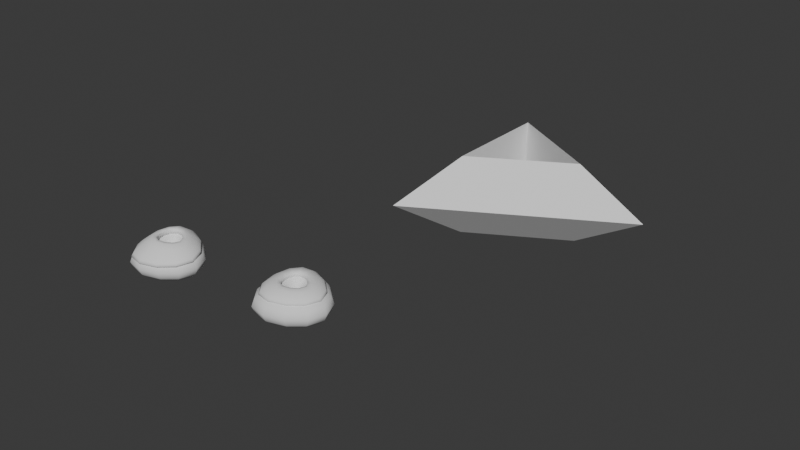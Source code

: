 # Source: Trighnut.blend  (saved by Blender 4.5.91; exported with 4.5.12 LTS)
import bpy
from mathutils import Matrix  # noqa: F401  (used for matrix-valued properties, if any)

bpy.ops.wm.read_factory_settings(use_empty=True)
scene = bpy.context.scene
scene.name = 'Scene'

# ---- collections
col_trighnut1 = bpy.data.collections.new('trighnut1'); scene.collection.children.link(col_trighnut1)
col_trighnut2 = bpy.data.collections.new('trighnut2'); scene.collection.children.link(col_trighnut2)

# ---- world
world_world = bpy.data.worlds.new('World'); scene.world = world_world
world_world.use_nodes = True; world_world.node_tree.nodes.clear()
_N = world_world.node_tree.nodes; _L = world_world.node_tree.links
n0 = _N.new('ShaderNodeOutputWorld'); n0.name = 'World Output'; n0.location = (200, 100)
n1 = _N.new('ShaderNodeBackground'); n1.name = 'Background'; n1.location = (-200, 100)
n1.inputs[0].default_value = (0.05088, 0.05088, 0.05088, 1.0)
_L.new(n1.outputs[0], n0.inputs[0])
n0.is_active_output = True
world_world.color = (0.05088, 0.05088, 0.05088)
world_world.sun_shadow_jitter_overblur = 0.0

# ---- meshes
me_torus = bpy.data.meshes.new('Torus')
me_torus.from_pydata([(2.72, 0.0, 0.0), (1.295, 0.0, 0.8227), (1.295, 0.0, -0.8227), (-1.36, 2.356, 0.0), (-0.6475, 1.122, 0.8227), (-0.6475, 1.122, -0.8227), (-1.36, -2.356, 0.0), (-0.6475, -1.122, 0.8227), (-0.6475, -1.122, -0.8227)], [], [(0, 3, 4, 1), (1, 4, 5, 2), (2, 5, 3, 0), (3, 6, 7, 4), (4, 7, 8, 5), (5, 8, 6, 3), (6, 0, 1, 7), (7, 1, 2, 8), (8, 2, 0, 6)])
_uv = me_torus.uv_layers.new(name='UVMap')
_uv.uv.foreach_set('vector', [0.6667, 0.6667, 1.0, 0.6667, 1.0, 1.0, 0.6667, 1.0, 0.6667, 0.0, 1.0, 0.0, 1.0, 0.3333, 0.6667, 0.3333, 0.6667, 0.3333, 1.0, 0.3333, 1.0, 0.6667, 0.6667, 0.6667, 0.0, 0.6667, 0.3333, 0.6667, 0.3333, 1.0, 0.0, 1.0, 0.0, 0.0, 0.3333, 0.0, 0.3333, 0.3333, 0.0, 0.3333, 0.0, 0.3333, 0.3333, 0.3333, 0.3333, 0.6667, 0.0, 0.6667, 0.3333, 0.6667, 0.6667, 0.6667, 0.6667, 1.0, 0.3333, 1.0, 0.3333, 0.0, 0.6667, 0.0, 0.6667, 0.3333, 0.3333, 0.3333, 0.3333, 0.3333, 0.6667, 0.3333, 0.6667, 0.6667, 0.3333, 0.6667])
me_torus.update()
me_circle = bpy.data.meshes.new('Circle')
me_circle.from_pydata([(-0.05986, -0.1468, 0.8247), (-1.03, -1.779, 0.2937), (-0.05986, -0.1468, -0.2374), (-0.08414, 0.1747, 0.8247), (-1.106, 1.871, 0.2937), (-0.08414, 0.1747, -0.2374), (0.1729, -0.02263, 0.8247), (2.072, -0.1025, 0.2937), (0.1729, -0.02263, -0.2374)], [], [(2, 0, 6, 8), (5, 8, 6, 3), (3, 6, 7, 4), (4, 7, 8, 5), (0, 3, 4, 1), (1, 4, 5, 2), (0, 1, 7, 6), (1, 2, 8, 7), (2, 5, 3, 0)])
me_circle.polygons.foreach_set('use_smooth', [True] * 9)
me_circle.update()
me_circle_003 = bpy.data.meshes.new('Circle.003')
me_circle_003.from_pydata([(-0.205, -0.3366, 0.7421), (-0.7925, -1.369, 0.4357), (-0.205, -0.3366, 0.4545), (-0.2034, 0.3948, 0.7421), (-0.8512, 1.439, 0.4327), (-0.2034, 0.3948, 0.4545), (0.4351, -0.05413, 0.7421), (1.594, -0.07884, 0.4357), (0.4351, -0.05413, 0.4545)], [], [(2, 0, 6, 8), (5, 8, 6, 3), (3, 6, 7, 4), (4, 7, 8, 5), (0, 3, 4, 1), (1, 4, 5, 2), (0, 1, 7, 6), (1, 2, 8, 7), (2, 5, 3, 0)])
me_circle_003.polygons.foreach_set('use_smooth', [True] * 9)
me_circle_003.update()
me_circle_004 = bpy.data.meshes.new('Circle.004')
me_circle_004.from_pydata([(-0.05915, -0.1468, 0.5311), (-1.029, -1.779, -6.257e-08), (-0.05915, -0.1468, -0.5311), (-0.08343, 0.1747, 0.5311), (-1.105, 1.871, -1.951e-07), (-0.08343, 0.1747, -0.5311), (0.1736, -0.02263, 0.5311), (2.072, -0.1025, -6.843e-08), (0.1736, -0.02263, -0.5311)], [], [(2, 0, 6, 8), (5, 8, 6, 3), (3, 6, 7, 4), (4, 7, 8, 5), (0, 3, 4, 1), (1, 4, 5, 2), (0, 1, 7, 6), (1, 2, 8, 7), (2, 5, 3, 0)])
me_circle_004.polygons.foreach_set('use_smooth', [True] * 9)
me_circle_004.update()
me_circle_005 = bpy.data.meshes.new('Circle.005')
me_circle_005.from_pydata([(-0.2043, -0.3366, 0.5635), (-0.8903, -1.62, -0.08185), (-0.2043, -0.3366, 0.2014), (-0.1803, 0.4179, 0.4974), (-0.9682, 1.643, 0.06689), (-0.2027, 0.3948, 0.2014), (0.4583, -0.03106, 0.4624), (1.825, -0.1887, 0.02394), (0.4358, -0.05413, 0.2014)], [], [(2, 0, 6, 8), (5, 8, 6, 3), (3, 6, 7, 4), (4, 7, 8, 5), (0, 3, 4, 1), (1, 4, 5, 2), (0, 1, 7, 6), (1, 2, 8, 7), (2, 5, 3, 0)])
me_circle_005.polygons.foreach_set('use_smooth', [True] * 9)
me_circle_005.update()

# ---- objects
ob_torus = bpy.data.objects.new('Torus', me_torus)
ob_circle = bpy.data.objects.new('Circle', me_circle)
ob_circle_001 = bpy.data.objects.new('Circle.001', me_circle_003)
ob_empty = bpy.data.objects.new('Empty', None)
ob_circle_002 = bpy.data.objects.new('Circle.002', me_circle_004)
ob_circle_003 = bpy.data.objects.new('Circle.003', me_circle_005)

# ---- transforms, parenting, visibility, modifiers, constraints
ob_torus.location = (0.0, 6.375, 0.0)
ob_circle.parent = ob_empty
ob_circle.location = (0.0, 0.0, 0.0)
_m = ob_circle.modifiers.new('Subdivision', 'SUBSURF')
_m.levels = 4
ob_circle_001.parent = ob_empty
ob_circle_001.location = (0.0, 0.0, 0.0)
_m = ob_circle_001.modifiers.new('Subdivision', 'SUBSURF')
_m.levels = 5
ob_empty.location = (0.0, 0.0, 0.0)
ob_circle_002.location = (-3.081, 0.00576, 3.276e-08)
_m = ob_circle_002.modifiers.new('Subdivision', 'SUBSURF')
_m.levels = 4
ob_circle_003.location = (-3.081, 0.01449, 0.01424)
_m = ob_circle_003.modifiers.new('Subdivision', 'SUBSURF')
_m.levels = 5

# ---- collection membership
scene.collection.objects.link(ob_torus)
col_trighnut1.objects.link(ob_circle)
col_trighnut1.objects.link(ob_circle_001)
col_trighnut1.objects.link(ob_empty)
col_trighnut2.objects.link(ob_circle_002)
col_trighnut2.objects.link(ob_circle_003)

# ---- scene / render settings (as saved in the file)
scene.frame_start = 1; scene.frame_end = 250; scene.frame_set(1)
scene.render.engine = 'BLENDER_EEVEE_NEXT'
bpy.context.view_layer.update()

# ---- added for rendering (the .blend has no active camera and no usable light): camera, sun
cam_auto = bpy.data.cameras.new('AutoCamera')
cam_auto.lens = 50.0
cam_auto.sensor_width = 36.0
cam_auto.clip_end = 1000.0
ob_auto_camera = bpy.data.objects.new('AutoCamera', cam_auto)
scene.collection.objects.link(ob_auto_camera)
ob_auto_camera.location = (11.0017, -10.6054, 9.38875)
ob_auto_camera.rotation_euler = (1.09748, -7.21219e-08, 0.694738)
scene.camera = ob_auto_camera
light_auto_sun = bpy.data.lights.new('AutoSun', 'SUN')
light_auto_sun.energy = 3.0
light_auto_sun.angle = 0.0523599
ob_auto_sun = bpy.data.objects.new('AutoSun', light_auto_sun)
scene.collection.objects.link(ob_auto_sun)
ob_auto_sun.rotation_euler = (0.872665, 0.174533, 0.523599)
bpy.context.view_layer.update()
